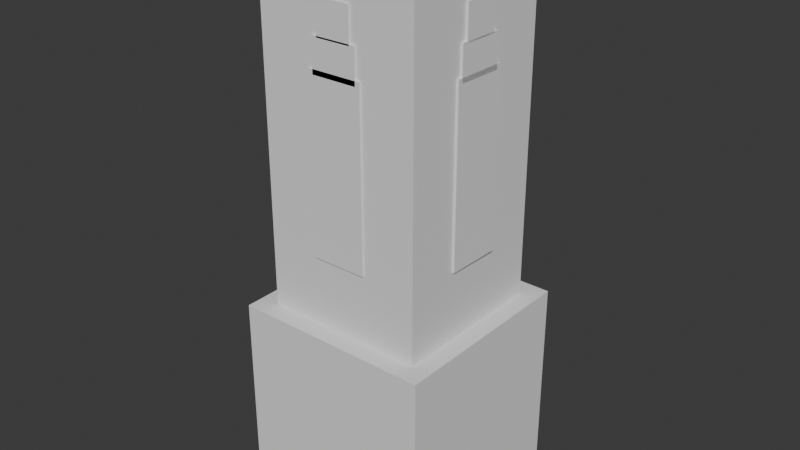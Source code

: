 # Source: Safamarwafinal_1.blend  (saved by Blender 4.2.66; exported with 4.5.12 LTS)
import bpy
from mathutils import Matrix  # noqa: F401  (used for matrix-valued properties, if any)

bpy.ops.wm.read_factory_settings(use_empty=True)
scene = bpy.context.scene
scene.name = 'Scene'

# ---- collections
col_collection = bpy.data.collections.new('Collection'); scene.collection.children.link(col_collection)
col_pillar2_001 = bpy.data.collections.new('pillar2.001'); scene.collection.children.link(col_pillar2_001)

# ---- world
world_world = bpy.data.worlds.new('World'); scene.world = world_world
world_world.use_nodes = True; world_world.node_tree.nodes.clear()
_N = world_world.node_tree.nodes; _L = world_world.node_tree.links
n0 = _N.new('ShaderNodeOutputWorld'); n0.name = 'World Output'; n0.location = (300, 300)
n1 = _N.new('ShaderNodeBackground'); n1.name = 'Background'; n1.location = (10, 300)
n1.inputs[0].default_value = (0.05088, 0.05088, 0.05088, 1.0)
_L.new(n1.outputs[0], n0.inputs[0])
n0.is_active_output = True
world_world.color = (0.05088, 0.05088, 0.05088)
world_world.sun_shadow_jitter_overblur = 0.0

# ---- meshes
me_cube_015 = bpy.data.meshes.new('Cube.015')
me_cube_015.from_pydata([(-1.0, -1.0, -1.0), (-1.0, -1.0, 1.0), (-1.0, 1.0, -1.0), (-1.0, 1.0, 1.0), (1.0, -1.0, -1.0), (1.0, -1.0, 1.0), (1.0, 1.0, -1.0), (1.0, 1.0, 1.0)], [], [(0, 1, 3, 2), (2, 3, 7, 6), (6, 7, 5, 4), (4, 5, 1, 0), (2, 6, 4, 0), (7, 3, 1, 5)])
_uv = me_cube_015.uv_layers.new(name='UVMap')
_uv.uv.foreach_set('vector', [0.375, 0.0, 0.625, 0.0, 0.625, 0.25, 0.375, 0.25, 0.375, 0.25, 0.625, 0.25, 0.625, 0.5, 0.375, 0.5, 0.375, 0.5, 0.625, 0.5, 0.625, 0.75, 0.375, 0.75, 0.375, 0.75, 0.625, 0.75, 0.625, 1.0, 0.375, 1.0, 0.125, 0.5, 0.375, 0.5, 0.375, 0.75, 0.125, 0.75, 0.625, 0.5, 0.875, 0.5, 0.875, 0.75, 0.625, 0.75])
me_cube_015.update()
me_cube_016 = bpy.data.meshes.new('Cube.016')
me_cube_016.from_pydata([(-1.0, -1.0, -1.0), (-1.0, -1.0, 1.0), (-1.0, 1.0, -1.0), (-1.0, 1.0, 1.0), (1.0, -1.0, -1.0), (1.0, -1.0, 1.0), (1.0, 1.0, -1.0), (1.0, 1.0, 1.0)], [], [(0, 1, 3, 2), (2, 3, 7, 6), (6, 7, 5, 4), (4, 5, 1, 0), (2, 6, 4, 0), (7, 3, 1, 5)])
_uv = me_cube_016.uv_layers.new(name='UVMap')
_uv.uv.foreach_set('vector', [0.375, 0.0, 0.625, 0.0, 0.625, 0.25, 0.375, 0.25, 0.375, 0.25, 0.625, 0.25, 0.625, 0.5, 0.375, 0.5, 0.375, 0.5, 0.625, 0.5, 0.625, 0.75, 0.375, 0.75, 0.375, 0.75, 0.625, 0.75, 0.625, 1.0, 0.375, 1.0, 0.125, 0.5, 0.375, 0.5, 0.375, 0.75, 0.125, 0.75, 0.625, 0.5, 0.875, 0.5, 0.875, 0.75, 0.625, 0.75])
me_cube_016.update()
me_cube_017 = bpy.data.meshes.new('Cube.017')
me_cube_017.from_pydata([(-1.0, -1.0, -1.0), (-1.0, -1.0, 1.0), (-1.0, 1.0, -1.0), (-1.0, 1.0, 1.0), (1.0, -1.0, -1.0), (1.0, -1.0, 1.0), (1.0, 1.0, -1.0), (1.0, 1.0, 1.0)], [], [(0, 1, 3, 2), (2, 3, 7, 6), (6, 7, 5, 4), (4, 5, 1, 0), (2, 6, 4, 0), (7, 3, 1, 5)])
_uv = me_cube_017.uv_layers.new(name='UVMap')
_uv.uv.foreach_set('vector', [0.375, 0.0, 0.625, 0.0, 0.625, 0.25, 0.375, 0.25, 0.375, 0.25, 0.625, 0.25, 0.625, 0.5, 0.375, 0.5, 0.375, 0.5, 0.625, 0.5, 0.625, 0.75, 0.375, 0.75, 0.375, 0.75, 0.625, 0.75, 0.625, 1.0, 0.375, 1.0, 0.125, 0.5, 0.375, 0.5, 0.375, 0.75, 0.125, 0.75, 0.625, 0.5, 0.875, 0.5, 0.875, 0.75, 0.625, 0.75])
me_cube_017.update()
me_cube_018 = bpy.data.meshes.new('Cube.018')
me_cube_018.from_pydata([(-1.0, -1.0, -1.0), (-1.0, -1.0, 1.0), (-1.0, 1.0, -1.0), (-1.0, 1.0, 1.0), (1.0, -1.0, -1.0), (1.0, -1.0, 1.0), (1.0, 1.0, -1.0), (1.0, 1.0, 1.0)], [], [(0, 1, 3, 2), (2, 3, 7, 6), (6, 7, 5, 4), (4, 5, 1, 0), (2, 6, 4, 0), (7, 3, 1, 5)])
_uv = me_cube_018.uv_layers.new(name='UVMap')
_uv.uv.foreach_set('vector', [0.375, 0.0, 0.625, 0.0, 0.625, 0.25, 0.375, 0.25, 0.375, 0.25, 0.625, 0.25, 0.625, 0.5, 0.375, 0.5, 0.375, 0.5, 0.625, 0.5, 0.625, 0.75, 0.375, 0.75, 0.375, 0.75, 0.625, 0.75, 0.625, 1.0, 0.375, 1.0, 0.125, 0.5, 0.375, 0.5, 0.375, 0.75, 0.125, 0.75, 0.625, 0.5, 0.875, 0.5, 0.875, 0.75, 0.625, 0.75])
me_cube_018.update()
me_cube_019 = bpy.data.meshes.new('Cube.019')
me_cube_019.from_pydata([(-1.0, -1.0, -1.0), (-1.0, -1.0, 1.0), (-1.0, 1.0, -1.0), (-1.0, 1.0, 1.0), (1.0, -1.0, -1.0), (1.0, -1.0, 1.0), (1.0, 1.0, -1.0), (1.0, 1.0, 1.0)], [], [(0, 1, 3, 2), (2, 3, 7, 6), (6, 7, 5, 4), (4, 5, 1, 0), (2, 6, 4, 0), (7, 3, 1, 5)])
_uv = me_cube_019.uv_layers.new(name='UVMap')
_uv.uv.foreach_set('vector', [0.375, 0.0, 0.625, 0.0, 0.625, 0.25, 0.375, 0.25, 0.375, 0.25, 0.625, 0.25, 0.625, 0.5, 0.375, 0.5, 0.375, 0.5, 0.625, 0.5, 0.625, 0.75, 0.375, 0.75, 0.375, 0.75, 0.625, 0.75, 0.625, 1.0, 0.375, 1.0, 0.125, 0.5, 0.375, 0.5, 0.375, 0.75, 0.125, 0.75, 0.625, 0.5, 0.875, 0.5, 0.875, 0.75, 0.625, 0.75])
me_cube_019.update()
me_cube_020 = bpy.data.meshes.new('Cube.020')
me_cube_020.from_pydata([(-1.0, -1.0, -1.0), (-1.0, -1.0, 1.0), (-1.0, 1.0, -1.0), (-1.0, 1.0, 1.0), (1.0, -1.0, -1.0), (1.0, -1.0, 1.0), (1.0, 1.0, -1.0), (1.0, 1.0, 1.0)], [], [(0, 1, 3, 2), (2, 3, 7, 6), (6, 7, 5, 4), (4, 5, 1, 0), (2, 6, 4, 0), (7, 3, 1, 5)])
_uv = me_cube_020.uv_layers.new(name='UVMap')
_uv.uv.foreach_set('vector', [0.375, 0.0, 0.625, 0.0, 0.625, 0.25, 0.375, 0.25, 0.375, 0.25, 0.625, 0.25, 0.625, 0.5, 0.375, 0.5, 0.375, 0.5, 0.625, 0.5, 0.625, 0.75, 0.375, 0.75, 0.375, 0.75, 0.625, 0.75, 0.625, 1.0, 0.375, 1.0, 0.125, 0.5, 0.375, 0.5, 0.375, 0.75, 0.125, 0.75, 0.625, 0.5, 0.875, 0.5, 0.875, 0.75, 0.625, 0.75])
me_cube_020.update()
me_cube_021 = bpy.data.meshes.new('Cube.021')
me_cube_021.from_pydata([(-1.0, -1.0, -1.0), (-1.0, -1.0, 1.0), (-1.0, 1.0, -1.0), (-1.0, 1.0, 1.0), (1.0, -1.0, -1.0), (1.0, -1.0, 1.0), (1.0, 1.0, -1.0), (1.0, 1.0, 1.0)], [], [(0, 1, 3, 2), (2, 3, 7, 6), (6, 7, 5, 4), (4, 5, 1, 0), (2, 6, 4, 0), (7, 3, 1, 5)])
_uv = me_cube_021.uv_layers.new(name='UVMap')
_uv.uv.foreach_set('vector', [0.375, 0.0, 0.625, 0.0, 0.625, 0.25, 0.375, 0.25, 0.375, 0.25, 0.625, 0.25, 0.625, 0.5, 0.375, 0.5, 0.375, 0.5, 0.625, 0.5, 0.625, 0.75, 0.375, 0.75, 0.375, 0.75, 0.625, 0.75, 0.625, 1.0, 0.375, 1.0, 0.125, 0.5, 0.375, 0.5, 0.375, 0.75, 0.125, 0.75, 0.625, 0.5, 0.875, 0.5, 0.875, 0.75, 0.625, 0.75])
me_cube_021.update()
me_cube_022 = bpy.data.meshes.new('Cube.022')
me_cube_022.from_pydata([(-1.0, -1.0, -1.0), (-1.0, -1.0, 1.0), (-1.0, 1.0, -1.0), (-1.0, 1.0, 1.0), (1.0, -1.0, -1.0), (1.0, -1.0, 1.0), (1.0, 1.0, -1.0), (1.0, 1.0, 1.0)], [], [(0, 1, 3, 2), (2, 3, 7, 6), (6, 7, 5, 4), (4, 5, 1, 0), (2, 6, 4, 0), (7, 3, 1, 5)])
_uv = me_cube_022.uv_layers.new(name='UVMap')
_uv.uv.foreach_set('vector', [0.375, 0.0, 0.625, 0.0, 0.625, 0.25, 0.375, 0.25, 0.375, 0.25, 0.625, 0.25, 0.625, 0.5, 0.375, 0.5, 0.375, 0.5, 0.625, 0.5, 0.625, 0.75, 0.375, 0.75, 0.375, 0.75, 0.625, 0.75, 0.625, 1.0, 0.375, 1.0, 0.125, 0.5, 0.375, 0.5, 0.375, 0.75, 0.125, 0.75, 0.625, 0.5, 0.875, 0.5, 0.875, 0.75, 0.625, 0.75])
me_cube_022.update()
me_cube_023 = bpy.data.meshes.new('Cube.023')
me_cube_023.from_pydata([(-1.0, -1.0, -1.0), (-1.0, -1.0, 1.0), (-1.0, 1.0, -1.0), (-1.0, 1.0, 1.0), (1.0, -1.0, -1.0), (1.0, -1.0, 1.0), (1.0, 1.0, -1.0), (1.0, 1.0, 1.0)], [], [(0, 1, 3, 2), (2, 3, 7, 6), (6, 7, 5, 4), (4, 5, 1, 0), (2, 6, 4, 0), (7, 3, 1, 5)])
_uv = me_cube_023.uv_layers.new(name='UVMap')
_uv.uv.foreach_set('vector', [0.375, 0.0, 0.625, 0.0, 0.625, 0.25, 0.375, 0.25, 0.375, 0.25, 0.625, 0.25, 0.625, 0.5, 0.375, 0.5, 0.375, 0.5, 0.625, 0.5, 0.625, 0.75, 0.375, 0.75, 0.375, 0.75, 0.625, 0.75, 0.625, 1.0, 0.375, 1.0, 0.125, 0.5, 0.375, 0.5, 0.375, 0.75, 0.125, 0.75, 0.625, 0.5, 0.875, 0.5, 0.875, 0.75, 0.625, 0.75])
me_cube_023.update()
me_cube_024 = bpy.data.meshes.new('Cube.024')
me_cube_024.from_pydata([(-1.0, -1.0, -1.0), (-1.0, -1.0, 1.0), (-1.0, 1.0, -1.0), (-1.0, 1.0, 1.0), (1.0, -1.0, -1.0), (1.0, -1.0, 1.0), (1.0, 1.0, -1.0), (1.0, 1.0, 1.0)], [], [(0, 1, 3, 2), (2, 3, 7, 6), (6, 7, 5, 4), (4, 5, 1, 0), (2, 6, 4, 0), (7, 3, 1, 5)])
_uv = me_cube_024.uv_layers.new(name='UVMap')
_uv.uv.foreach_set('vector', [0.375, 0.0, 0.625, 0.0, 0.625, 0.25, 0.375, 0.25, 0.375, 0.25, 0.625, 0.25, 0.625, 0.5, 0.375, 0.5, 0.375, 0.5, 0.625, 0.5, 0.625, 0.75, 0.375, 0.75, 0.375, 0.75, 0.625, 0.75, 0.625, 1.0, 0.375, 1.0, 0.125, 0.5, 0.375, 0.5, 0.375, 0.75, 0.125, 0.75, 0.625, 0.5, 0.875, 0.5, 0.875, 0.75, 0.625, 0.75])
me_cube_024.update()
me_cube_025 = bpy.data.meshes.new('Cube.025')
me_cube_025.from_pydata([(-1.0, -1.0, -1.0), (-1.0, -1.0, 1.0), (-1.0, 1.0, -1.0), (-1.0, 1.0, 1.0), (1.0, -1.0, -1.0), (1.0, -1.0, 1.0), (1.0, 1.0, -1.0), (1.0, 1.0, 1.0)], [], [(0, 1, 3, 2), (2, 3, 7, 6), (6, 7, 5, 4), (4, 5, 1, 0), (2, 6, 4, 0), (7, 3, 1, 5)])
_uv = me_cube_025.uv_layers.new(name='UVMap')
_uv.uv.foreach_set('vector', [0.375, 0.0, 0.625, 0.0, 0.625, 0.25, 0.375, 0.25, 0.375, 0.25, 0.625, 0.25, 0.625, 0.5, 0.375, 0.5, 0.375, 0.5, 0.625, 0.5, 0.625, 0.75, 0.375, 0.75, 0.375, 0.75, 0.625, 0.75, 0.625, 1.0, 0.375, 1.0, 0.125, 0.5, 0.375, 0.5, 0.375, 0.75, 0.125, 0.75, 0.625, 0.5, 0.875, 0.5, 0.875, 0.75, 0.625, 0.75])
me_cube_025.update()
me_cube_026 = bpy.data.meshes.new('Cube.026')
me_cube_026.from_pydata([(-1.0, -1.0, -1.0), (-1.0, -1.0, 1.0), (-1.0, 1.0, -1.0), (-1.0, 1.0, 1.0), (1.0, -1.0, -1.0), (1.0, -1.0, 1.0), (1.0, 1.0, -1.0), (1.0, 1.0, 1.0)], [], [(0, 1, 3, 2), (2, 3, 7, 6), (6, 7, 5, 4), (4, 5, 1, 0), (2, 6, 4, 0), (7, 3, 1, 5)])
_uv = me_cube_026.uv_layers.new(name='UVMap')
_uv.uv.foreach_set('vector', [0.375, 0.0, 0.625, 0.0, 0.625, 0.25, 0.375, 0.25, 0.375, 0.25, 0.625, 0.25, 0.625, 0.5, 0.375, 0.5, 0.375, 0.5, 0.625, 0.5, 0.625, 0.75, 0.375, 0.75, 0.375, 0.75, 0.625, 0.75, 0.625, 1.0, 0.375, 1.0, 0.125, 0.5, 0.375, 0.5, 0.375, 0.75, 0.125, 0.75, 0.625, 0.5, 0.875, 0.5, 0.875, 0.75, 0.625, 0.75])
me_cube_026.update()
me_cube_027 = bpy.data.meshes.new('Cube.027')
me_cube_027.from_pydata([(-1.0, -1.0, -1.0), (-1.0, -1.0, 1.0), (-1.0, 1.0, -1.0), (-1.0, 1.0, 1.0), (1.0, -1.0, -1.0), (1.0, -1.0, 1.0), (1.0, 1.0, -1.0), (1.0, 1.0, 1.0)], [], [(0, 1, 3, 2), (2, 3, 7, 6), (6, 7, 5, 4), (4, 5, 1, 0), (2, 6, 4, 0), (7, 3, 1, 5)])
_uv = me_cube_027.uv_layers.new(name='UVMap')
_uv.uv.foreach_set('vector', [0.375, 0.0, 0.625, 0.0, 0.625, 0.25, 0.375, 0.25, 0.375, 0.25, 0.625, 0.25, 0.625, 0.5, 0.375, 0.5, 0.375, 0.5, 0.625, 0.5, 0.625, 0.75, 0.375, 0.75, 0.375, 0.75, 0.625, 0.75, 0.625, 1.0, 0.375, 1.0, 0.125, 0.5, 0.375, 0.5, 0.375, 0.75, 0.125, 0.75, 0.625, 0.5, 0.875, 0.5, 0.875, 0.75, 0.625, 0.75])
me_cube_027.update()
me_cube_028 = bpy.data.meshes.new('Cube.028')
me_cube_028.from_pydata([(-1.0, -1.0, -1.0), (-1.0, -1.0, 1.0), (-1.0, 1.0, -1.0), (-1.0, 1.0, 1.0), (1.0, -1.0, -1.0), (1.0, -1.0, 1.0), (1.0, 1.0, -1.0), (1.0, 1.0, 1.0)], [], [(0, 1, 3, 2), (2, 3, 7, 6), (6, 7, 5, 4), (4, 5, 1, 0), (2, 6, 4, 0), (7, 3, 1, 5)])
_uv = me_cube_028.uv_layers.new(name='UVMap')
_uv.uv.foreach_set('vector', [0.375, 0.0, 0.625, 0.0, 0.625, 0.25, 0.375, 0.25, 0.375, 0.25, 0.625, 0.25, 0.625, 0.5, 0.375, 0.5, 0.375, 0.5, 0.625, 0.5, 0.625, 0.75, 0.375, 0.75, 0.375, 0.75, 0.625, 0.75, 0.625, 1.0, 0.375, 1.0, 0.125, 0.5, 0.375, 0.5, 0.375, 0.75, 0.125, 0.75, 0.625, 0.5, 0.875, 0.5, 0.875, 0.75, 0.625, 0.75])
me_cube_028.update()

# ---- objects
ob_cube_282 = bpy.data.objects.new('Cube.282', me_cube_015)
ob_cube_283 = bpy.data.objects.new('Cube.283', me_cube_016)
ob_cube_284 = bpy.data.objects.new('Cube.284', me_cube_017)
ob_cube_285 = bpy.data.objects.new('Cube.285', me_cube_018)
ob_cube_286 = bpy.data.objects.new('Cube.286', me_cube_019)
ob_cube_287 = bpy.data.objects.new('Cube.287', me_cube_020)
ob_cube_288 = bpy.data.objects.new('Cube.288', me_cube_021)
ob_cube_289 = bpy.data.objects.new('Cube.289', me_cube_022)
ob_cube_290 = bpy.data.objects.new('Cube.290', me_cube_023)
ob_cube_291 = bpy.data.objects.new('Cube.291', me_cube_024)
ob_cube_292 = bpy.data.objects.new('Cube.292', me_cube_025)
ob_cube_293 = bpy.data.objects.new('Cube.293', me_cube_026)
ob_cube_294 = bpy.data.objects.new('Cube.294', me_cube_027)
ob_cube_295 = bpy.data.objects.new('Cube.295', me_cube_028)

# ---- transforms, parenting, visibility, modifiers, constraints
ob_cube_282.location = (89.83, 39.03, 12.49)
ob_cube_282.rotation_euler = (0.0, -0.0, -1.589)
ob_cube_282.scale = (1.0, 1.0, 3.188)
ob_cube_283.location = (89.83, 39.03, 16.11)
ob_cube_283.rotation_euler = (0.0, -0.0, -1.589)
ob_cube_283.scale = (0.8374, 1.0, 0.6106)
ob_cube_284.location = (89.83, 39.03, 17.28)
ob_cube_284.rotation_euler = (0.0, -0.0, -1.589)
ob_cube_284.scale = (0.6355, 1.0, 0.6106)
ob_cube_285.location = (93.92, 39.03, 17.28)
ob_cube_285.rotation_euler = (0.0, -0.0, -1.589)
ob_cube_285.scale = (0.6355, 1.0, 0.6106)
ob_cube_286.location = (93.92, 39.03, 16.11)
ob_cube_286.rotation_euler = (0.0, -0.0, -1.589)
ob_cube_286.scale = (0.8374, 1.0, 0.6106)
ob_cube_287.location = (93.92, 39.03, 12.49)
ob_cube_287.rotation_euler = (0.0, -0.0, -1.589)
ob_cube_287.scale = (1.0, 1.0, 3.188)
ob_cube_288.location = (91.86, 41.08, 12.49)
ob_cube_288.scale = (1.0, 1.0, 3.188)
ob_cube_289.location = (91.86, 41.08, 16.11)
ob_cube_289.scale = (0.8374, 1.0, 0.6106)
ob_cube_290.location = (91.86, 41.08, 17.28)
ob_cube_290.scale = (0.6355, 1.0, 0.6106)
ob_cube_291.location = (91.86, 37.0, 17.28)
ob_cube_291.scale = (0.6355, 1.0, 0.6106)
ob_cube_292.location = (91.86, 37.0, 16.11)
ob_cube_292.scale = (0.8374, 1.0, 0.6106)
ob_cube_293.location = (91.86, 37.0, 12.49)
ob_cube_293.scale = (1.0, 1.0, 3.188)
ob_cube_294.location = (91.86, 39.02, 13.18)
ob_cube_294.scale = (2.956, 2.956, 6.579)
ob_cube_295.location = (91.86, 39.02, 3.125)
ob_cube_295.scale = (3.656, 3.656, 3.656)

# ---- collection membership
col_pillar2_001.objects.link(ob_cube_282)
col_pillar2_001.objects.link(ob_cube_283)
col_pillar2_001.objects.link(ob_cube_284)
col_pillar2_001.objects.link(ob_cube_285)
col_pillar2_001.objects.link(ob_cube_286)
col_pillar2_001.objects.link(ob_cube_287)
col_pillar2_001.objects.link(ob_cube_288)
col_pillar2_001.objects.link(ob_cube_289)
col_pillar2_001.objects.link(ob_cube_290)
col_pillar2_001.objects.link(ob_cube_291)
col_pillar2_001.objects.link(ob_cube_292)
col_pillar2_001.objects.link(ob_cube_293)
col_pillar2_001.objects.link(ob_cube_294)
col_pillar2_001.objects.link(ob_cube_295)

# ---- scene / render settings (as saved in the file)
scene.frame_start = 1; scene.frame_end = 250; scene.frame_set(1)
scene.render.engine = 'BLENDER_EEVEE_NEXT'
bpy.context.view_layer.update()

# ---- added for rendering (the .blend has no active camera and no usable light): camera, sun
cam_auto = bpy.data.cameras.new('AutoCamera')
cam_auto.lens = 50.0
cam_auto.sensor_width = 36.0
cam_auto.clip_end = 1000.0
ob_auto_camera = bpy.data.objects.new('AutoCamera', cam_auto)
scene.collection.objects.link(ob_auto_camera)
ob_auto_camera.location = (112.934, 13.7336, 26.4701)
ob_auto_camera.rotation_euler = (1.09748, -7.21219e-08, 0.694738)
scene.camera = ob_auto_camera
light_auto_sun = bpy.data.lights.new('AutoSun', 'SUN')
light_auto_sun.energy = 3.0
light_auto_sun.angle = 0.0523599
ob_auto_sun = bpy.data.objects.new('AutoSun', light_auto_sun)
scene.collection.objects.link(ob_auto_sun)
ob_auto_sun.rotation_euler = (0.872665, 0.174533, 0.523599)
bpy.context.view_layer.update()
